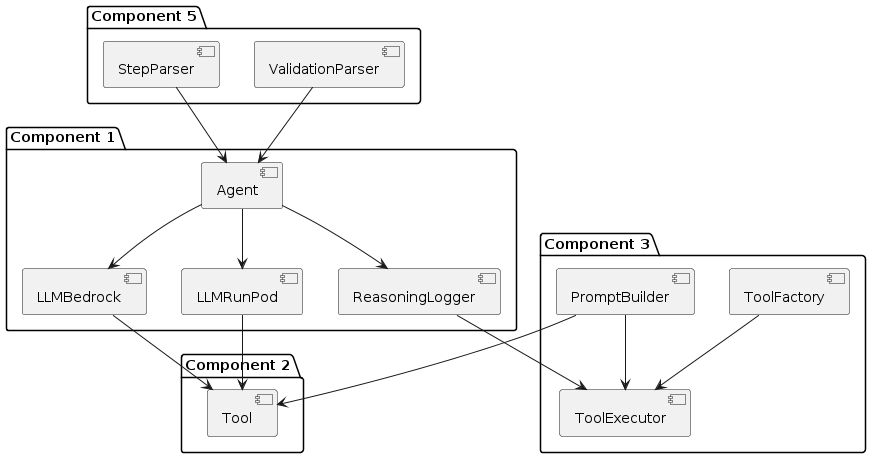

The diagram above was rendered by PlantUML. Its source (embedded in the PNG):
@startuml
package "Component 1" {
  [Agent] --> [LLMBedrock]
  [Agent] --> [LLMRunPod]
  [Agent] --> [ReasoningLogger]
}

package "Component 2" {
  [LLMBedrock] --> [Tool]
  [LLMRunPod] --> [Tool]
}

package "Component 3" {
  [ReasoningLogger] --> [ToolExecutor]
  [PromptBuilder] --> [ToolExecutor]
  [ToolFactory] --> [ToolExecutor]
  [PromptBuilder] --> [Tool]
}


package "Component 5" {
  [StepParser] --> [Agent]
  [ValidationParser] --> [Agent]
}
@enduml